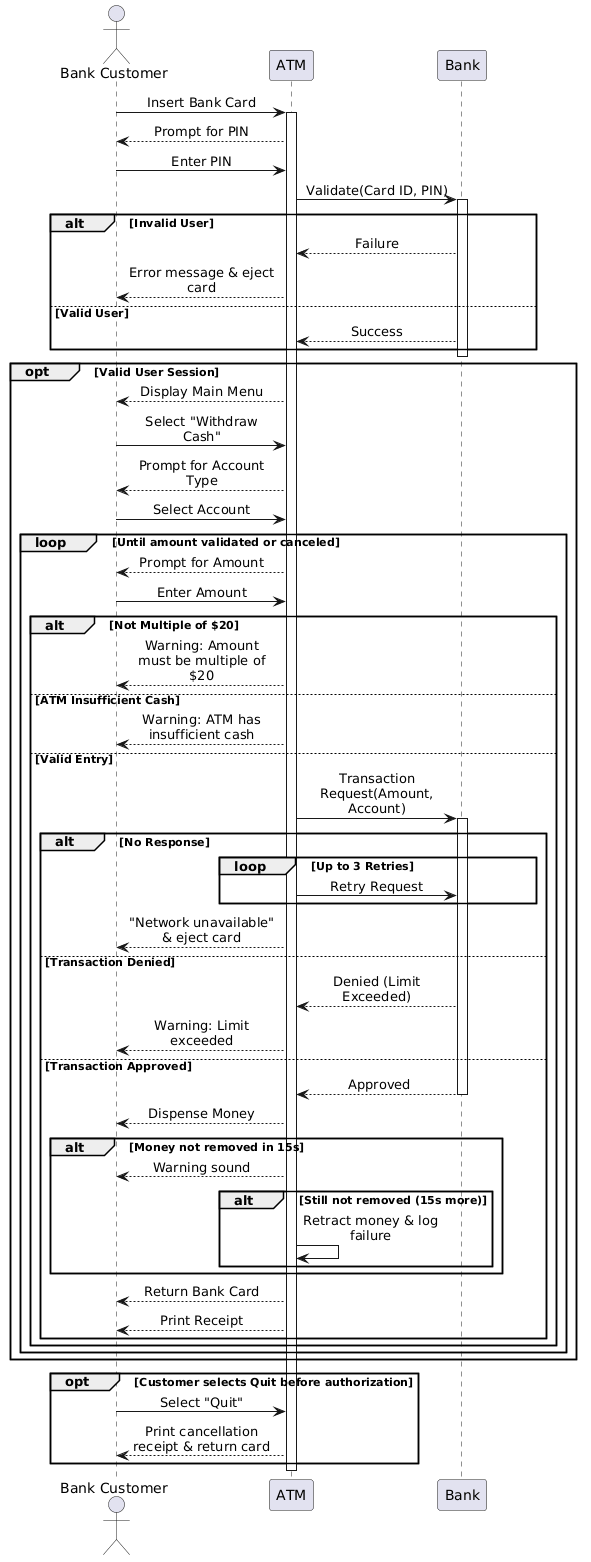

The diagram above was rendered by PlantUML. Its source (embedded in the PNG):
@startuml
skinparam maxMessageSize 150
skinparam ParticipantPadding 40
skinparam BoxPadding 20
skinparam sequenceMessageAlign center

actor "Bank Customer" as Customer
participant "ATM" as ATM
participant Bank

Customer -> ATM : Insert Bank Card
activate ATM

ATM --> Customer : Prompt for PIN
Customer -> ATM : Enter PIN
ATM -> Bank : Validate(Card ID, PIN)
activate Bank

alt Invalid User
    Bank --> ATM : Failure
    ATM --> Customer : Error message & eject card
else Valid User
    Bank --> ATM : Success
end
deactivate Bank

opt Valid User Session
    ATM --> Customer : Display Main Menu
    Customer -> ATM : Select "Withdraw Cash"
    
    ATM --> Customer : Prompt for Account Type
    Customer -> ATM : Select Account
    
    loop Until amount validated or canceled
        ATM --> Customer : Prompt for Amount
        Customer -> ATM : Enter Amount
        
        alt Not Multiple of $20
            ATM --> Customer : Warning: Amount must be multiple of $20
        else ATM Insufficient Cash
            ATM --> Customer : Warning: ATM has insufficient cash
        else Valid Entry
            ATM -> Bank : Transaction Request(Amount, Account)
            activate Bank
            
            alt No Response
                loop Up to 3 Retries
                    ATM -> Bank : Retry Request
                end
                ATM --> Customer : "Network unavailable" & eject card
                
            else Transaction Denied
                Bank --> ATM : Denied (Limit Exceeded)
                ATM --> Customer : Warning: Limit exceeded
                
            else Transaction Approved
                Bank --> ATM : Approved
                deactivate Bank
                
                ATM --> Customer : Dispense Money
                
                alt Money not removed in 15s
                    ATM --> Customer : Warning sound
                    alt Still not removed (15s more)
                        ATM -> ATM : Retract money & log failure
                    end
                end
                
                ATM --> Customer : Return Bank Card
                ATM --> Customer : Print Receipt
            end
        end
    end
end

opt Customer selects Quit before authorization
    Customer -> ATM : Select "Quit"
    ATM --> Customer : Print cancellation receipt & return card
end

deactivate ATM
@enduml